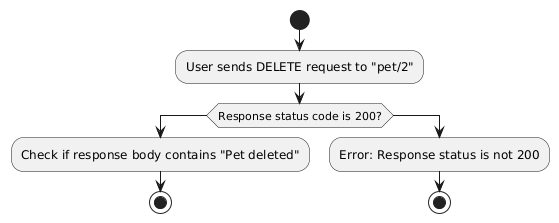

The diagram above was rendered by PlantUML. Its source (embedded in the PNG):
@startuml
' === Scenario: The user successfully deletes a pet with ID 2 ===
    start
    :User sends DELETE request to "pet/2";
    if (Response status code is 200?) then
      :Check if response body contains "Pet deleted";
      stop
    else
      :Error: Response status is not 200;
      stop
    endif
@enduml